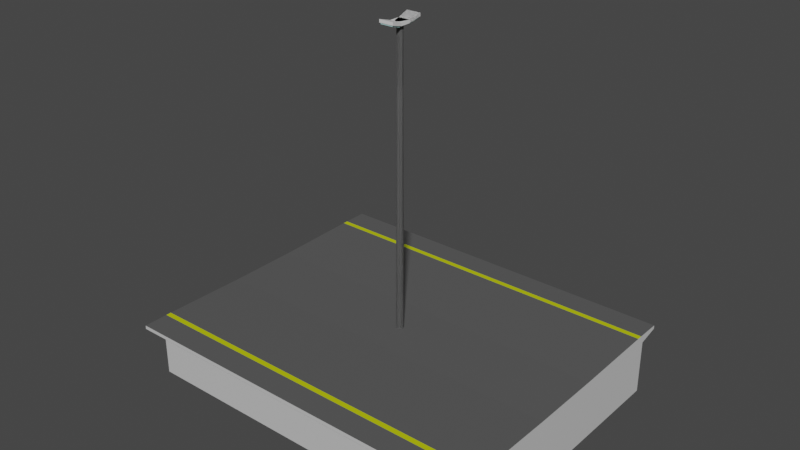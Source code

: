 # Source: platform_light_1.blend  (saved by Blender 2.92.15; exported with 4.5.12 LTS)
import bpy
from mathutils import Matrix  # noqa: F401  (used for matrix-valued properties, if any)

bpy.ops.wm.read_factory_settings(use_empty=True)
scene = bpy.context.scene
scene.name = 'Scene'

# ---- collections
col_collection = bpy.data.collections.new('Collection'); scene.collection.children.link(col_collection)

# ---- materials (node trees are filled in below, after node groups)
mat_beton = bpy.data.materials.new('Beton')
mat_beton.use_transparent_shadow = False
mat_plastic = bpy.data.materials.new('Plastic')
mat_plastic.use_transparent_shadow = False
mat_led = bpy.data.materials.new('LED')
mat_led.use_transparent_shadow = False
mat_stripe = bpy.data.materials.new('Stripe')
mat_stripe.use_transparent_shadow = False
mat_stripe.diffuse_color = (0.549, 0.6267, 0.0, 1.0)
mat_stripe.roughness = 0.5
mat_pflasterstein = bpy.data.materials.new('Pflasterstein')
mat_pflasterstein.use_transparent_shadow = False
mat_pflasterstein.diffuse_color = (0.0985, 0.0985, 0.0985, 1.0)
mat_pflasterstein.roughness = 0.5
mat_side = bpy.data.materials.new('Side')
mat_side.use_transparent_shadow = False
mat_side.diffuse_color = (0.6152, 0.6152, 0.6152, 1.0)
mat_side.roughness = 0.5

# ---- material node trees
mat_beton.use_nodes = True; mat_beton.node_tree.nodes.clear()
_N = mat_beton.node_tree.nodes; _L = mat_beton.node_tree.links
n0 = _N.new('ShaderNodeBsdfPrincipled'); n0.name = 'Principled BSDF'; n0.location = (10, 300)
n0.distribution = 'GGX'
n0.subsurface_method = 'BURLEY'
n0.inputs[0].default_value = (0.1789, 0.1789, 0.1789, 1.0)
n0.inputs[3].default_value = 1.45
n0.inputs[27].default_value = (0.0, 0.0, 0.0, 1.0)
n0.inputs[28].default_value = 1.0
n1 = _N.new('ShaderNodeOutputMaterial'); n1.name = 'Material Output'; n1.location = (300, 300)
_L.new(n0.outputs[0], n1.inputs[0])
n1.is_active_output = True
mat_plastic.use_nodes = True; mat_plastic.node_tree.nodes.clear()
_N = mat_plastic.node_tree.nodes; _L = mat_plastic.node_tree.links
n0 = _N.new('ShaderNodeBsdfPrincipled'); n0.name = 'Principled BSDF'; n0.location = (10, 300)
n0.distribution = 'GGX'
n0.subsurface_method = 'BURLEY'
n0.inputs[3].default_value = 1.45
n0.inputs[27].default_value = (0.0, 0.0, 0.0, 1.0)
n0.inputs[28].default_value = 1.0
n1 = _N.new('ShaderNodeOutputMaterial'); n1.name = 'Material Output'; n1.location = (300, 300)
_L.new(n0.outputs[0], n1.inputs[0])
n1.is_active_output = True
mat_led.use_nodes = True; mat_led.node_tree.nodes.clear()
_N = mat_led.node_tree.nodes; _L = mat_led.node_tree.links
n0 = _N.new('ShaderNodeBsdfPrincipled'); n0.name = 'Principled BSDF'; n0.location = (10, 300)
n0.distribution = 'GGX'
n0.subsurface_method = 'BURLEY'
n0.inputs[0].default_value = (0.4661, 0.8, 0.7771, 1.0)
n0.inputs[3].default_value = 1.45
n0.inputs[27].default_value = (0.0, 0.0, 0.0, 1.0)
n0.inputs[28].default_value = 1.0
n1 = _N.new('ShaderNodeOutputMaterial'); n1.name = 'Material Output'; n1.location = (300, 300)
_L.new(n0.outputs[0], n1.inputs[0])
n1.is_active_output = True
mat_stripe.use_nodes = True; mat_stripe.node_tree.nodes.clear()
_N = mat_stripe.node_tree.nodes; _L = mat_stripe.node_tree.links
n0 = _N.new('ShaderNodeBsdfPrincipled'); n0.name = 'Principled BSDF'; n0.location = (10, 300)
n0.distribution = 'GGX'
n0.subsurface_method = 'BURLEY'
n0.inputs[0].default_value = (0.549, 0.6267, 0.0, 1.0)
n0.inputs[3].default_value = 1.45
n0.inputs[27].default_value = (0.0, 0.0, 0.0, 1.0)
n0.inputs[28].default_value = 1.0
n1 = _N.new('ShaderNodeOutputMaterial'); n1.name = 'Material Output'; n1.location = (300, 300)
_L.new(n0.outputs[0], n1.inputs[0])
n1.is_active_output = True
mat_pflasterstein.use_nodes = True; mat_pflasterstein.node_tree.nodes.clear()
_N = mat_pflasterstein.node_tree.nodes; _L = mat_pflasterstein.node_tree.links
n0 = _N.new('ShaderNodeBsdfPrincipled'); n0.name = 'Principled BSDF'; n0.location = (10, 300)
n0.distribution = 'GGX'
n0.subsurface_method = 'BURLEY'
n0.inputs[0].default_value = (0.0985, 0.0985, 0.0985, 1.0)
n0.inputs[3].default_value = 1.45
n0.inputs[27].default_value = (0.0, 0.0, 0.0, 1.0)
n0.inputs[28].default_value = 1.0
n1 = _N.new('ShaderNodeOutputMaterial'); n1.name = 'Material Output'; n1.location = (300, 300)
_L.new(n0.outputs[0], n1.inputs[0])
n1.is_active_output = True
mat_side.use_nodes = True; mat_side.node_tree.nodes.clear()
_N = mat_side.node_tree.nodes; _L = mat_side.node_tree.links
n0 = _N.new('ShaderNodeBsdfPrincipled'); n0.name = 'Principled BSDF'; n0.location = (10, 300)
n0.distribution = 'GGX'
n0.subsurface_method = 'BURLEY'
n0.inputs[0].default_value = (0.6152, 0.6152, 0.6152, 1.0)
n0.inputs[3].default_value = 1.45
n0.inputs[27].default_value = (0.0, 0.0, 0.0, 1.0)
n0.inputs[28].default_value = 1.0
n1 = _N.new('ShaderNodeOutputMaterial'); n1.name = 'Material Output'; n1.location = (300, 300)
_L.new(n0.outputs[0], n1.inputs[0])
n1.is_active_output = True

# ---- world
world_world = bpy.data.worlds.new('World'); scene.world = world_world
world_world.use_nodes = True; world_world.node_tree.nodes.clear()
_N = world_world.node_tree.nodes; _L = world_world.node_tree.links
n0 = _N.new('ShaderNodeOutputWorld'); n0.name = 'World Output'; n0.location = (300, 300)
n1 = _N.new('ShaderNodeBackground'); n1.name = 'Background'; n1.location = (10, 300)
n1.inputs[0].default_value = (0.05088, 0.05088, 0.05088, 1.0)
_L.new(n1.outputs[0], n0.inputs[0])
n0.is_active_output = True
world_world.color = (0.05088, 0.05088, 0.05088)
world_world.use_sun_shadow = False
world_world.sun_shadow_jitter_overblur = 0.0

# ---- meshes
me_cube_001 = bpy.data.meshes.new('Cube.001')
me_cube_001.from_pydata([(0.0, 0.0, 9.567), (0.0, 0.1034, -1.267), (0.0, 0.07297, 9.567), (0.105, 0.0, -1.267), (0.07353, 0.0, 9.567), (0.0773, 0.08861, -1.267), (0.05742, 0.06501, 9.567), (0.0, 0.1534, 9.545), (0.0, 0.0, 9.545), (0.1686, 0.1534, 9.545), (0.1686, 0.0, 9.545), (0.0, 0.1534, 9.629), (0.0, 0.0, 9.629), (0.1686, 0.1534, 9.629), (0.1686, 0.0, 9.629), (0.2068, 0.5039, 9.642), (0.0, 0.5039, 9.642), (0.2068, 0.5039, 9.726), (0.0, 0.5039, 9.726), (0.0, 0.18, 9.511), (0.1409, 0.18, 9.511), (0.1791, 0.4885, 9.608), (0.0, 0.4885, 9.608), (0.1409, 0.18, 9.563), (0.0, 0.18, 9.563), (0.1791, 0.4885, 9.661), (0.0, 0.4885, 9.661)], [], [(1, 2, 6, 5), (5, 6, 4, 3), (6, 2, 0, 4), (7, 9, 10, 8), (11, 12, 14, 13), (15, 16, 18, 17), (11, 13, 17, 18), (10, 9, 13, 14), (9, 7, 16, 15), (13, 9, 15, 17), (20, 19, 22, 21), (20, 23, 24, 19), (21, 25, 23, 20), (22, 26, 25, 21)])
me_cube_001.polygons.foreach_set('material_index', [0, 0, 0, 1, 1, 1, 1, 1, 1, 1, 2, 2, 2, 2])
_uv = me_cube_001.uv_layers.new(name='UVMap')
_uv.uv.foreach_set('vector', [-0.01899, -0.9132, -0.01967, 1.913, -0.03474, 1.913, -0.03934, -0.9132, -0.03934, -0.9132, -0.04475, 1.913, -0.06192, 1.913, -0.06283, -0.9132, 0.1275, -0.725, 0.1295, -0.71, 0.1107, -0.71, 0.1107, -0.7292, 0.03497, -0.8739, -0.009024, -0.8739, -0.009024, -0.9132, 0.03497, -0.9132, 0.03497, -0.8736, 0.03497, -0.9132, 0.07896, -0.9132, 0.07896, -0.8736, 0.08893, -0.7221, 0.08893, -0.7759, 0.1107, -0.7759, 0.1107, -0.7221, 0.03497, -0.8736, 0.07896, -0.8736, 0.08893, -0.7795, 0.03497, -0.7795, 0.09654, -0.7759, 0.08893, -0.8152, 0.1103, -0.8193, 0.1179, -0.7801, -0.009024, -0.8739, 0.03497, -0.8739, 0.03497, -0.7793, -0.01899, -0.7793, 0.1103, -0.8193, 0.08893, -0.8152, 0.09654, -0.9091, 0.1179, -0.9132, 0.01776, -0.7793, -0.01899, -0.7793, -0.01899, -0.696, 0.02772, -0.696, 0.1179, -0.7875, 0.1316, -0.7875, 0.1316, -0.8242, 0.1179, -0.8242, 0.131, -0.9091, 0.1179, -0.9132, 0.1179, -0.8282, 0.131, -0.8242, 0.1244, -0.7759, 0.1107, -0.7759, 0.1107, -0.7292, 0.1244, -0.7292])
me_cube_001.materials.append(mat_beton)
me_cube_001.materials.append(mat_plastic)
me_cube_001.materials.append(mat_led)
me_cube_001.use_remesh_fix_poles = True
me_cube_001.use_remesh_preserve_attributes = False
me_cube_001.use_mirror_vertex_groups = False
me_cube_001.update()
me_cube_cube_001 = bpy.data.meshes.new('Cube_Cube.001')
me_cube_cube_001.from_pydata([(5.25, 1.193, 3.517), (-5.25, 1.193, 3.517), (-5.25, 1.193, 3.669), (5.25, 1.193, 3.669), (-5.25, 1.193, -3.517), (5.25, 1.193, -3.517), (5.25, 1.193, -3.669), (-5.25, 1.193, -3.669), (-5.25, 1.193, 4.38), (5.25, 1.193, 4.38), (5.25, 1.151, 1.029), (-5.25, 1.151, 1.029), (5.25, 1.193, -4.38), (-5.25, 1.193, -4.38), (5.25, 1.151, -1.029), (-5.25, 1.151, -1.029), (-5.25, 1.091, 3.517), (-5.25, 1.091, 1.029), (5.25, 1.091, -1.029), (5.25, 1.091, 1.029), (5.25, 1.091, 3.669), (5.25, 1.091, 4.38), (-5.25, 1.091, 4.38), (5.25, 0.9494, 3.782), (-5.25, 0.9494, 3.782), (5.25, 0.9494, 3.198), (5.25, 0.9494, 1.029), (5.25, 0.9494, -1.029), (-5.25, 0.9494, 3.073), (-5.25, 0.9494, 1.029), (-5.25, -0.607, 3.073), (-5.25, -0.607, 1.029), (5.25, -0.607, 1.029), (5.25, -0.607, -1.029), (5.25, -0.607, 3.198), (5.25, -0.607, 3.782), (-5.25, -0.607, 3.782), (5.25, -0.607, 3.073), (5.25, 0.9494, 3.073), (-5.25, 0.9494, 3.198), (-5.25, -0.607, 3.198), (-5.25, 1.091, 3.669), (5.25, 1.091, 3.517), (5.25, 1.091, -3.517), (-5.25, 1.091, -1.029), (-5.25, 0.9494, -1.029), (-5.25, 1.091, -3.669), (-5.25, 1.091, -4.38), (5.25, 1.091, -4.38), (-5.25, 0.9494, -3.782), (5.25, 0.9494, -3.782), (-5.25, 0.9494, -3.198), (5.25, 0.9494, -3.073), (5.25, -0.607, -3.073), (-5.25, -0.607, -3.198), (-5.25, -0.607, -3.782), (5.25, -0.607, -3.782), (-5.25, -0.607, -3.073), (-5.25, 0.9494, -3.073), (5.25, 0.9494, -3.198), (5.25, -0.607, -3.198), (5.25, 1.091, -3.669), (-5.25, 1.091, -3.517), (-5.25, -0.607, -1.029)], [], [(0, 1, 2, 3), (4, 5, 6, 7), (3, 2, 8, 9), (10, 11, 1, 0), (7, 6, 12, 13), (11, 10, 14, 15), (15, 14, 5, 4), (16, 1, 11, 17), (18, 14, 10, 19), (20, 3, 9, 21), (21, 9, 8, 22), (23, 21, 22, 24), (25, 20, 21, 23), (18, 19, 26, 27), (28, 16, 17, 29), (30, 28, 29, 31), (32, 33, 27, 26), (34, 25, 23, 35), (35, 23, 24, 36), (37, 38, 25, 34), (36, 24, 39, 40), (24, 22, 41, 39), (38, 42, 20, 25), (42, 0, 3, 20), (22, 8, 2, 41), (19, 10, 0, 42), (26, 19, 42, 38), (32, 26, 38, 37), (40, 39, 28, 30), (39, 41, 16, 28), (41, 2, 1, 16), (43, 5, 14, 18), (29, 17, 44, 45), (46, 7, 13, 47), (47, 13, 12, 48), (49, 47, 48, 50), (51, 46, 47, 49), (17, 11, 15, 44), (52, 43, 18, 27), (53, 52, 27, 33), (54, 51, 49, 55), (55, 49, 50, 56), (57, 58, 51, 54), (56, 50, 59, 60), (50, 48, 61, 59), (58, 62, 46, 51), (62, 4, 7, 46), (48, 12, 6, 61), (44, 15, 4, 62), (45, 44, 62, 58), (63, 45, 58, 57), (60, 59, 52, 53), (59, 61, 43, 52), (61, 6, 5, 43), (31, 29, 45, 63)])
me_cube_cube_001.polygons.foreach_set('use_smooth', [True] * 55)
me_cube_cube_001.polygons.foreach_set('material_index', [0, 0, 1, 1, 1, 1, 1, 2, 2, 2, 2, 2, 2, 2, 2, 2, 2, 2, 2, 2, 2, 2, 2, 2, 2, 2, 2, 2, 2, 2, 2, 2, 2, 2, 2, 2, 2, 2, 2, 2, 2, 2, 2, 2, 2, 2, 2, 2, 2, 2, 2, 2, 2, 2, 2])
_k = set([(0, 1), (0, 3), (0, 10), (1, 2), (1, 11), (2, 8), (3, 9), (4, 5), (4, 7), (4, 15), (5, 6), (5, 14), (6, 12), (7, 13), (8, 9), (8, 22), (9, 21), (10, 11), (10, 14), (11, 15), (12, 13), (12, 48), (13, 47), (14, 15), (21, 22), (21, 23), (22, 24), (23, 24), (23, 35), (24, 36), (47, 48), (47, 49), (48, 50), (49, 50), (49, 55), (50, 56)])
me_cube_cube_001.attributes.new('sharp_edge', 'BOOLEAN', 'EDGE').data.foreach_set('value', [ (min(e.vertices), max(e.vertices)) in _k for e in me_cube_cube_001.edges])
_uv = me_cube_cube_001.uv_layers.new(name='UVMap')
_uv.uv.foreach_set('vector', [1.3e-05, 1.0, 1.3e-05, 5.3e-05, 0.01747, 1.3e-05, 0.01747, 0.9999, 1.3e-05, 1.0, 1.3e-05, 5.3e-05, 0.01747, 1.3e-05, 0.01747, 0.9999, -1.151, 0.4483, 2.151, 0.4483, 2.151, 0.6803, -1.151, 0.6803, -1.236, 0.7005, 2.236, 0.7005, 2.236, 1.554, -1.236, 1.554, -1.151, 0.4483, 2.151, 0.4483, 2.151, 0.6803, -1.151, 0.6803, 2.236, 0.7005, -1.236, 0.7005, -1.236, -0.005387, 2.236, -0.005384, 2.236, -0.005384, -1.236, -0.005387, -1.236, -0.8589, 2.236, -0.8589, 4.24, 1.339, 4.24, 1.443, 1.578, 1.443, 1.578, 1.339, 1.284, 1.014, 1.284, 1.083, -0.1644, 1.083, -0.1644, 1.014, -2.023, 1.014, -2.023, 1.083, -2.524, 1.083, -2.524, 1.014, 2.899, 0.5724, 2.899, 0.6561, -1.899, 0.6561, -1.899, 0.5723, 2.899, 0.2815, 2.899, 0.5724, -1.899, 0.5723, -1.899, 0.2815, -1.691, 0.9181, -2.023, 1.014, -2.524, 1.014, -2.103, 0.9181, 1.284, 1.014, -0.1644, 1.014, -0.1644, 0.9181, 1.284, 0.9181, 3.765, 1.192, 4.24, 1.339, 1.578, 1.339, 1.578, 1.192, 3.765, -0.4122, 3.765, 1.192, 1.578, 1.192, 1.578, -0.4122, -0.1644, -0.1381, 1.284, -0.1381, 1.284, 0.9181, -0.1644, 0.9181, -1.691, -0.1381, -1.691, 0.9181, -2.103, 0.9181, -2.103, -0.1381, 2.899, -0.4297, 2.899, 0.2815, -1.899, 0.2815, -1.899, -0.4297, -1.603, -0.1381, -1.603, 0.9181, -1.691, 0.9181, -1.691, -0.1381, 4.523, -0.4122, 4.523, 1.192, 3.898, 1.192, 3.898, -0.4122, 4.523, 1.192, 5.163, 1.339, 4.402, 1.339, 3.898, 1.192, -1.603, 0.9181, -1.916, 1.014, -2.023, 1.014, -1.691, 0.9181, -1.916, 1.014, -1.916, 1.083, -2.023, 1.083, -2.023, 1.014, 5.163, 1.339, 5.163, 1.443, 4.402, 1.443, 4.402, 1.339, -0.1644, 1.014, -0.1644, 1.083, -1.916, 1.083, -1.916, 1.014, -0.1644, 0.9181, -0.1644, 1.014, -1.916, 1.014, -1.603, 0.9181, -0.1644, -0.1381, -0.1644, 0.9181, -1.603, 0.9181, -1.603, -0.1381, 3.898, -0.4122, 3.898, 1.192, 3.765, 1.192, 3.765, -0.4122, 3.898, 1.192, 4.402, 1.339, 4.24, 1.339, 3.765, 1.192, 4.402, 1.339, 4.402, 1.443, 4.24, 1.443, 4.24, 1.339, 3.036, 1.014, 3.036, 1.083, 1.284, 1.083, 1.284, 1.014, 1.578, 1.192, 1.578, 1.339, -0.6224, 1.339, -0.6224, 1.192, -3.446, 1.339, -3.446, 1.443, -4.207, 1.443, -4.207, 1.339, 2.899, 0.5724, 2.899, 0.6561, -1.899, 0.6561, -1.899, 0.5723, 2.899, 0.2815, 2.899, 0.5724, -1.899, 0.5723, -1.899, 0.2815, -2.942, 1.192, -3.446, 1.339, -4.207, 1.339, -3.567, 1.192, 1.578, 1.339, 1.578, 1.443, -0.6224, 1.443, -0.6224, 1.339, 2.723, 0.9181, 3.036, 1.014, 1.284, 1.014, 1.284, 0.9181, 2.723, -0.1381, 2.723, 0.9181, 1.284, 0.9181, 1.284, -0.1381, -2.942, -0.4122, -2.942, 1.192, -3.567, 1.192, -3.567, -0.4122, 2.899, -0.4297, 2.899, 0.2815, -1.899, 0.2815, -1.899, -0.4297, -2.809, -0.4122, -2.809, 1.192, -2.942, 1.192, -2.942, -0.4122, 3.223, -0.1381, 3.223, 0.9181, 2.811, 0.9181, 2.811, -0.1381, 3.223, 0.9181, 3.644, 1.014, 3.143, 1.014, 2.811, 0.9181, -2.809, 1.192, -3.284, 1.339, -3.446, 1.339, -2.942, 1.192, -3.284, 1.339, -3.284, 1.443, -3.446, 1.443, -3.446, 1.339, 3.644, 1.014, 3.644, 1.083, 3.143, 1.083, 3.143, 1.014, -0.6224, 1.339, -0.6224, 1.443, -3.284, 1.443, -3.284, 1.339, -0.6224, 1.192, -0.6224, 1.339, -3.284, 1.339, -2.809, 1.192, -0.6225, -0.4122, -0.6224, 1.192, -2.809, 1.192, -2.809, -0.4122, 2.811, -0.1381, 2.811, 0.9181, 2.723, 0.9181, 2.723, -0.1381, 2.811, 0.9181, 3.143, 1.014, 3.036, 1.014, 2.723, 0.9181, 3.143, 1.014, 3.143, 1.083, 3.036, 1.083, 3.036, 1.014, 1.578, -0.4122, 1.578, 1.192, -0.6224, 1.192, -0.6225, -0.4122])
me_cube_cube_001.materials.append(mat_stripe)
me_cube_cube_001.materials.append(mat_pflasterstein)
me_cube_cube_001.materials.append(mat_side)
me_cube_cube_001.use_remesh_fix_poles = True
me_cube_cube_001.use_remesh_preserve_attributes = False
me_cube_cube_001.use_mirror_vertex_groups = False
me_cube_cube_001.update()
me_cube_cube_001.normals_split_custom_set([tuple(v) for v in zip(*[iter([0.0, 1.0, 0.0, 0.0, 1.0, 0.0, 0.0, 1.0, 0.0, 0.0, 1.0, 0.0, 0.0, 1.0, 0.0, 0.0, 1.0, 0.0, 0.0, 1.0, 0.0, 0.0, 1.0, 0.0, 0.0, 1.0, 0.0, 0.0, 1.0, 0.0, 0.0, 1.0, 0.0, 0.0, 1.0, 0.0, 0.0, 0.9999, -0.01668, 0.0, 0.9999, -0.01668, 0.0, 0.9999, -0.01668, 0.0, 0.9999, -0.01668, 0.0, 1.0, 0.0, 0.0, 1.0, 0.0, 0.0, 1.0, 0.0, 0.0, 1.0, 0.0, 0.0, 1.0, 0.0, 0.0, 1.0, 0.0, 0.0, 1.0, 0.0, 0.0, 1.0, 0.0, 1.711e-09, 0.9999, 0.01668, 1.711e-09, 0.9999, 0.01668, 1.711e-09, 0.9999, 0.01668, 1.711e-09, 0.9999, 0.01668, -1.0, 0.0, 0.0, -1.0, 0.0, 0.0, -1.0, 0.0, 0.0, -1.0, 0.0, 0.0, 1.0, 0.0, 0.0, 1.0, 0.0, 0.0, 1.0, 0.0, 0.0, 1.0, 1.852e-07, 0.0, 1.0, 0.0, 0.0, 1.0, 0.0, 0.0, 1.0, 0.0, 0.0, 1.0, 0.0, 0.0, 0.0, 0.0, 1.0, 0.0, 0.0, 1.0, 0.0, 0.0, 1.0, 0.0, 0.0, 1.0, 0.0, -0.9729, 0.2311, 0.0, -0.9729, 0.2311, 0.0, -0.9729, 0.2311, 0.0, -0.9729, 0.2311, 1.0, 0.0, 0.0, 1.0, 0.0, 0.0, 1.0, 0.0, 0.0, 1.0, 0.0, 0.0, 1.0, 0.0, 0.0, 1.0, 1.852e-07, 0.0, 1.0, 1.852e-07, 0.0, 1.0, 0.0, 0.0, -1.0, 0.0, 0.0, -1.0, 0.0, 0.0, -1.0, 0.0, 0.0, -1.0, 0.0, 0.0, -1.0, 0.0, 0.0, -1.0, 0.0, 0.0, -1.0, 0.0, 0.0, -1.0, 0.0, 0.0, 1.0, 0.0, 0.0, 1.0, 0.0, 0.0, 1.0, 0.0, 0.0, 1.0, 1.852e-07, 0.0, 1.0, 0.0, 0.0, 1.0, 0.0, 0.0, 1.0, 0.0, 0.0, 1.0, 0.0, 0.0, 0.0, 0.0, 1.0, 0.0, 0.0, 1.0, 0.0, 0.0, 1.0, 0.0, 0.0, 1.0, 1.0, 0.0, 0.0, 1.0, 3.338e-07, 0.0, 1.0, 0.0, 0.0, 1.0, 0.0, 0.0, -1.0, 0.0, 0.0, -1.0, 0.0, 0.0, -1.0, 0.0, 0.0, -1.0, 0.0, 0.0, -1.0, 0.0, 0.0, -1.0, 0.0, 0.0, -1.0, 0.0, 0.0, -1.0, 0.0, 0.0, 1.0, 3.338e-07, 0.0, 1.0, 3.65e-08, 0.0, 1.0, 0.0, 0.0, 1.0, 0.0, 0.0, 1.0, 3.65e-08, 0.0, 1.0, 0.0, 0.0, 1.0, 0.0, 0.0, 1.0, 0.0, 0.0, -1.0, 0.0, 0.0, -1.0, 0.0, 0.0, -1.0, 0.0, 0.0, -1.0, 0.0, 0.0, 1.0, 1.852e-07, 0.0, 1.0, 0.0, 0.0, 1.0, 0.0, 0.0, 1.0, 3.65e-08, 0.0, 1.0, 1.852e-07, 0.0, 1.0, 1.852e-07, 0.0, 1.0, 3.65e-08, 0.0, 1.0, 3.338e-07, 0.0, 1.0, 0.0, 0.0, 1.0, 1.852e-07, 0.0, 1.0, 3.338e-07, 0.0, 1.0, 0.0, 0.0, -1.0, 0.0, 0.0, -1.0, 0.0, 0.0, -1.0, 0.0, 0.0, -1.0, 0.0, 0.0, -1.0, 0.0, 0.0, -1.0, 0.0, 0.0, -1.0, 0.0, 0.0, -1.0, 0.0, 0.0, -1.0, 0.0, 0.0, -1.0, 0.0, 0.0, -1.0, 0.0, 0.0, -1.0, 0.0, 0.0, 1.0, 0.0, 0.0, 1.0, 0.0, 0.0, 1.0, 0.0, 0.0, 1.0, 0.0, 0.0, -1.0, 0.0, 0.0, -1.0, 0.0, 0.0, -1.0, 0.0, 0.0, -1.0, 0.0, 0.0, -1.0, 0.0, 0.0, -1.0, 0.0, 0.0, -1.0, 0.0, 0.0, -1.0, 0.0, 0.0, -8.386e-08, 0.0, -1.0, -8.386e-08, 0.0, -1.0, -8.386e-08, 0.0, -1.0, -8.386e-08, 0.0, -1.0, -1.847e-08, -0.9729, -0.2311, -1.847e-08, -0.9729, -0.2311, -1.847e-08, -0.9729, -0.2311, -1.847e-08, -0.9729, -0.2311, -1.0, 0.0, 0.0, -1.0, 0.0, 0.0, -1.0, 0.0, 0.0, -1.0, 0.0, 0.0, -1.0, 0.0, 0.0, -1.0, 0.0, 0.0, -1.0, 0.0, 0.0, -1.0, 0.0, 0.0, 1.0, 0.0, 0.0, 1.0, 0.0, 0.0, 1.0, 0.0, 0.0, 1.0, 0.0, 0.0, 1.0, 0.0, 0.0, 1.0, 0.0, 0.0, 1.0, 0.0, 0.0, 1.0, 0.0, 0.0, -1.0, 0.0, 0.0, -1.0, 0.0, 0.0, -1.0, 0.0, 0.0, -1.0, 0.0, 0.0, -1.167e-07, 0.0, -1.0, -1.167e-07, 0.0, -1.0, -1.167e-07, 0.0, -1.0, -1.167e-07, 0.0, -1.0, -1.0, 0.0, 0.0, -1.0, 0.0, 0.0, -1.0, 0.0, 0.0, -1.0, 0.0, 0.0, 1.0, 0.0, 0.0, 1.0, 0.0, 0.0, 1.0, 0.0, 0.0, 1.0, 0.0, 0.0, 1.0, 0.0, 0.0, 1.0, 0.0, 0.0, 1.0, 0.0, 0.0, 1.0, 0.0, 0.0, -1.0, 0.0, 0.0, -1.0, 0.0, 0.0, -1.0, 0.0, 0.0, -1.0, 0.0, 0.0, -1.0, 0.0, 0.0, -1.0, 0.0, 0.0, -1.0, 0.0, 0.0, -1.0, 0.0, 0.0, 1.0, 0.0, 0.0, 1.0, 0.0, 0.0, 1.0, 0.0, 0.0, 1.0, 0.0, 0.0, -1.0, 0.0, 0.0, -1.0, 0.0, 0.0, -1.0, 0.0, 0.0, -1.0, 0.0, 0.0, -1.0, 0.0, 0.0, -1.0, 0.0, 0.0, -1.0, 0.0, 0.0, -1.0, 0.0, 0.0, -1.0, 0.0, 0.0, -1.0, 0.0, 0.0, -1.0, 0.0, 0.0, -1.0, 0.0, 0.0, 1.0, 0.0, 0.0, 1.0, 0.0, 0.0, 1.0, 0.0, 0.0, 1.0, 0.0, 0.0, 1.0, 0.0, 0.0, 1.0, 0.0, 0.0, 1.0, 0.0, 0.0, 1.0, 0.0, 0.0, 1.0, 0.0, 0.0, 1.0, 0.0, 0.0, 1.0, 0.0, 0.0, 1.0, 0.0, 0.0, -1.0, 0.0, 0.0, -1.0, 0.0, 0.0, -1.0, 0.0, 0.0, -1.0, 0.0, 0.0])] * 3)])
me_cube_002 = bpy.data.meshes.new('Cube.002')
me_cube_002.from_pydata([(0.0773, 0.08861, -1.267), (0.05742, 0.06501, 9.567), (0.1686, 0.1534, 9.545), (0.1686, 0.1534, 9.629), (0.2068, 0.5039, 9.642), (0.2068, 0.5039, 9.726), (0.1409, 0.18, 9.511), (0.1791, 0.4885, 9.608), (0.1409, 0.18, 9.563), (0.1791, 0.4885, 9.661), (0.0, 0.1034, -1.267), (0.0, 0.07297, 9.567), (-0.0773, 0.08861, -1.267), (-0.05742, 0.06501, 9.567), (0.0, 0.1534, 9.545), (-0.1686, 0.1534, 9.545), (0.0, 0.1534, 9.629), (-0.1686, 0.1534, 9.629), (-0.2068, 0.5039, 9.642), (0.0, 0.5039, 9.642), (-0.2068, 0.5039, 9.726), (0.0, 0.5039, 9.726), (0.0, 0.18, 9.511), (-0.1409, 0.18, 9.511), (-0.1791, 0.4885, 9.608), (0.0, 0.4885, 9.608), (-0.1409, 0.18, 9.563), (0.0, 0.18, 9.563), (-0.1791, 0.4885, 9.661), (0.0, 0.4885, 9.661), (0.105, 0.0, -1.267), (0.07353, 0.0, 9.567), (0.0773, -0.08861, -1.267), (0.05742, -0.06501, 9.567), (0.08233, -0.106, 9.545), (0.1181, 0.0, 9.545), (0.08233, -0.106, 9.629), (0.1181, 0.0, 9.629), (0.0, 0.0, 9.567), (0.0, -0.1034, -1.267), (0.0, -0.07297, 9.567), (-0.105, 0.0, -1.267), (-0.07353, 0.0, 9.567), (-0.0773, -0.08861, -1.267), (-0.05742, -0.06501, 9.567), (0.0, -0.1534, 9.545), (0.0, 0.0, 9.545), (-0.08233, -0.106, 9.545), (-0.1181, 0.0, 9.545), (0.0, -0.1534, 9.629), (0.0, 0.0, 9.629), (-0.08233, -0.106, 9.629), (-0.1181, 0.0, 9.629)], [], [(10, 11, 1, 0), (0, 1, 31, 30), (1, 11, 38, 31), (14, 2, 35, 46), (16, 50, 37, 3), (4, 19, 21, 5), (16, 3, 5, 21), (35, 2, 3, 37), (2, 14, 19, 4), (3, 2, 4, 5), (6, 22, 25, 7), (6, 8, 27, 22), (7, 9, 8, 6), (25, 29, 9, 7), (10, 12, 13, 11), (12, 41, 42, 13), (13, 42, 38, 11), (14, 46, 48, 15), (16, 17, 52, 50), (18, 20, 21, 19), (16, 21, 20, 17), (48, 52, 17, 15), (15, 18, 19, 14), (17, 20, 18, 15), (23, 24, 25, 22), (23, 22, 27, 26), (24, 23, 26, 28), (25, 24, 28, 29), (39, 32, 33, 40), (32, 30, 31, 33), (33, 31, 38, 40), (45, 46, 35, 34), (49, 36, 37, 50), (35, 37, 36, 34), (45, 34, 36, 49), (39, 40, 44, 43), (43, 44, 42, 41), (44, 40, 38, 42), (45, 47, 48, 46), (49, 50, 52, 51), (48, 47, 51, 52), (45, 49, 51, 47)])
me_cube_002.polygons.foreach_set('material_index', [0, 0, 0, 1, 1, 1, 1, 1, 1, 1, 2, 2, 2, 2, 0, 0, 0, 1, 1, 1, 1, 1, 1, 1, 2, 2, 2, 2, 0, 0, 0, 1, 1, 1, 1, 0, 0, 0, 1, 1, 1, 1])
_uv = me_cube_002.uv_layers.new(name='UVMap')
_uv.uv.foreach_set('vector', [0.01368, -1.589, 0.01368, 2.589, -0.008469, 2.589, -0.01614, -1.589, -0.1434, -1.589, -0.1526, 2.589, -0.1773, 2.589, -0.1768, -1.589, 0.3254, -1.196, 0.3254, -1.174, 0.2976, -1.177, 0.3015, -1.205, 0.1233, -1.472, 0.05823, -1.472, 0.0777, -1.531, 0.1233, -1.531, 0.1233, -1.215, 0.1233, -1.274, 0.1688, -1.274, 0.1883, -1.215, 0.2352, -1.21, 0.2352, -1.13, 0.203, -1.13, 0.203, -1.21, 0.1233, -1.215, 0.1883, -1.215, 0.203, -1.078, 0.1233, -1.078, 0.2791, -1.247, 0.2697, -1.306, 0.3015, -1.311, 0.3109, -1.252, 0.05823, -1.472, 0.1233, -1.472, 0.1233, -1.333, 0.04349, -1.333, 0.3015, -1.311, 0.2697, -1.306, 0.2856, -1.446, 0.3174, -1.451, 0.203, -1.466, 0.203, -1.52, 0.3262, -1.52, 0.3262, -1.451, 0.29, -1.041, 0.2697, -1.041, 0.2697, -1.095, 0.29, -1.095, 0.3254, -1.199, 0.3447, -1.205, 0.3447, -1.08, 0.3254, -1.074, 0.2555, -1.141, 0.2352, -1.141, 0.2352, -1.21, 0.2555, -1.21, 0.01368, -1.589, 0.04349, -1.589, 0.03582, 2.589, 0.01368, 2.589, -0.1434, -1.589, -0.1111, -1.589, -0.1099, 2.589, -0.1338, 2.589, 0.3193, -1.152, 0.2937, -1.149, 0.2976, -1.177, 0.3254, -1.174, 0.1233, -1.472, 0.1233, -1.531, 0.1688, -1.531, 0.1883, -1.472, 0.1233, -1.215, 0.05823, -1.215, 0.0777, -1.274, 0.1233, -1.274, 0.2352, -1.05, 0.203, -1.05, 0.203, -1.13, 0.2352, -1.13, 0.1233, -1.215, 0.1233, -1.078, 0.04349, -1.078, 0.05823, -1.215, 0.2044, -1.409, 0.2366, -1.408, 0.2352, -1.347, 0.203, -1.347, 0.1883, -1.472, 0.203, -1.333, 0.1233, -1.333, 0.1233, -1.472, 0.2352, -1.347, 0.2697, -1.21, 0.2375, -1.211, 0.203, -1.347, 0.203, -1.574, 0.3262, -1.589, 0.3262, -1.52, 0.203, -1.52, 0.29, -1.149, 0.29, -1.095, 0.2697, -1.095, 0.2697, -1.149, 0.3368, -1.445, 0.3368, -1.319, 0.3174, -1.326, 0.3174, -1.451, 0.2555, -1.141, 0.2555, -1.072, 0.2352, -1.072, 0.2352, -1.141, -0.04595, -1.589, -0.01614, -1.589, -0.0238, 2.589, -0.04595, 2.589, -0.2116, -1.589, -0.1768, -1.589, -0.1773, 2.589, -0.2027, 2.589, 0.2758, -1.203, 0.3015, -1.205, 0.2976, -1.177, 0.2697, -1.181, 0.1233, -1.589, 0.1233, -1.531, 0.0777, -1.531, 0.09151, -1.571, 0.1233, -1.333, 0.155, -1.315, 0.1688, -1.274, 0.1233, -1.274, 0.2791, -1.247, 0.3109, -1.252, 0.3174, -1.21, 0.2856, -1.205, 0.3222, -1.118, 0.3222, -1.086, 0.29, -1.086, 0.29, -1.118, -0.04595, -1.589, -0.04595, 2.589, -0.0681, 2.589, -0.07576, -1.589, -0.07576, -1.589, -0.08419, 2.589, -0.1099, 2.589, -0.1111, -1.589, 0.2697, -1.159, 0.2697, -1.181, 0.2976, -1.177, 0.2937, -1.149, 0.1233, -1.589, 0.155, -1.571, 0.1688, -1.531, 0.1233, -1.531, 0.1233, -1.333, 0.1233, -1.274, 0.0777, -1.274, 0.09151, -1.315, 0.2044, -1.409, 0.2054, -1.451, 0.2375, -1.45, 0.2366, -1.408, 0.3222, -1.118, 0.29, -1.118, 0.29, -1.149, 0.3222, -1.149])
me_cube_002.materials.append(mat_beton)
me_cube_002.materials.append(mat_plastic)
me_cube_002.materials.append(mat_led)
me_cube_002.use_remesh_fix_poles = True
me_cube_002.use_remesh_preserve_attributes = False
me_cube_002.use_mirror_vertex_groups = False
me_cube_002.update()

# ---- objects
ob_light_double = bpy.data.objects.new('Light_double', me_cube_001)
ob_cube_cube_001 = bpy.data.objects.new('Cube_Cube.001', me_cube_cube_001)
ob_light_single = bpy.data.objects.new('Light_single', me_cube_002)

# ---- transforms, parenting, visibility, modifiers, constraints
ob_light_double.location = (0.0, 0.0, 0.0)
ob_light_double.lineart.crease_threshold = 0.0
_m = ob_light_double.modifiers.new('Mirror', 'MIRROR')
_m.use_axis = (True, True, False)
_m.use_clip = True
ob_cube_cube_001.location = (0.0, 0.0, 0.0)
ob_cube_cube_001.rotation_euler = (1.571, -0.0, 0.0)
ob_cube_cube_001.lineart.crease_threshold = 0.0
ob_light_single.location = (0.0, 0.0, 0.0)
ob_light_single.lineart.crease_threshold = 0.0

# ---- collection membership
col_collection.objects.link(ob_light_double)
col_collection.objects.link(ob_cube_cube_001)
col_collection.objects.link(ob_light_single)

# ---- scene / render settings (as saved in the file)
scene.frame_start = 1; scene.frame_end = 250; scene.frame_set(1)
scene.render.engine = 'BLENDER_EEVEE_NEXT'
scene.cycles.use_denoising = False
scene.cycles.samples = 128
scene.cycles.sampling_pattern = 'TABULATED_SOBOL'
scene.cycles.use_adaptive_sampling = False
scene.cycles.use_light_tree = False
scene.view_settings.view_transform = 'Filmic'
bpy.context.view_layer.update()

# ---- added for rendering (the .blend has no active camera and no usable light): camera, sun
cam_auto = bpy.data.cameras.new('AutoCamera')
cam_auto.lens = 50.0
cam_auto.sensor_width = 36.0
cam_auto.clip_end = 1000.0
ob_auto_camera = bpy.data.objects.new('AutoCamera', cam_auto)
scene.collection.objects.link(ob_auto_camera)
ob_auto_camera.location = (16.2328, -19.4794, 17.2157)
ob_auto_camera.rotation_euler = (1.09748, -7.21219e-08, 0.694738)
scene.camera = ob_auto_camera
light_auto_sun = bpy.data.lights.new('AutoSun', 'SUN')
light_auto_sun.energy = 3.0
light_auto_sun.angle = 0.0523599
ob_auto_sun = bpy.data.objects.new('AutoSun', light_auto_sun)
scene.collection.objects.link(ob_auto_sun)
ob_auto_sun.rotation_euler = (0.872665, 0.174533, 0.523599)
bpy.context.view_layer.update()
